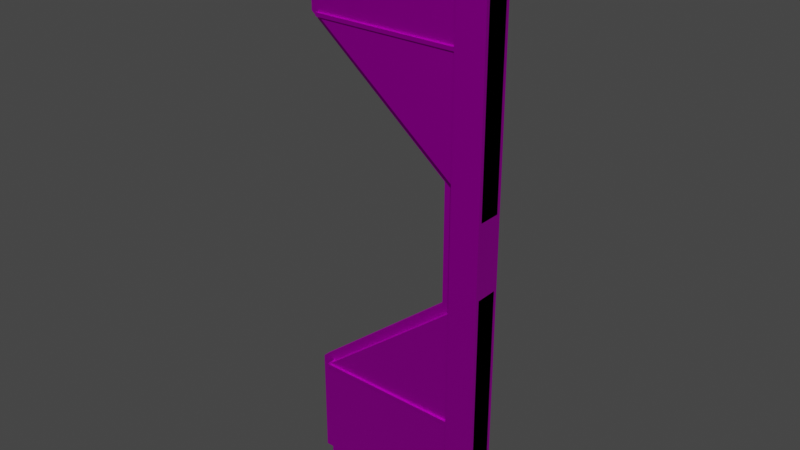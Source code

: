 # Source: heavydoor2.blend  (saved by Blender 2.83.19; exported with 4.5.12 LTS)
import bpy
from mathutils import Matrix  # noqa: F401  (used for matrix-valued properties, if any)

bpy.ops.wm.read_factory_settings(use_empty=True)
scene = bpy.context.scene
scene.name = 'Scene'

# ---- collections
col_collection = bpy.data.collections.new('Collection'); scene.collection.children.link(col_collection)

# ---- images (referenced by path relative to the original .blend; pixels are not part of the script)
import os
ASSET_DIR = os.environ.get("B2B_ASSET_DIR", "")  # directory of the original .blend (textures are referenced by path, not embedded)
HERE = os.path.dirname(os.path.abspath(__file__))  # packed textures are extracted next to this script under _unpacked/

def load_image(name, relpath, width, height, colorspace="sRGB"):
    """Load a texture the original file referenced (path relative to the .blend, or extracted next to this script)."""
    p = next((c for c in (os.path.join(HERE, relpath), os.path.join(ASSET_DIR, relpath)) if relpath and os.path.exists(c)), "")
    if p:
        img = bpy.data.images.load(p, check_existing=True)
        img.name = name
    else:  # same state as the original file: an image datablock whose file is absent (Cycles renders it pink)
        img = bpy.data.images.new(name, width, height)
        img.source = "FILE"
        img.filepath = "//" + (relpath or name)
    img.colorspace_settings.name = colorspace
    return img
img_containment_doors_jpg = load_image('containment_doors.jpg', 'containment_doors.jpg', 1024, 1024, 'sRGB')
img_dirtymetal_jpg = load_image('dirtymetal.jpg', 'dirtymetal.jpg', 1024, 1024, 'sRGB')

# ---- materials (node trees are filled in below, after node groups)
mat_contdoor = bpy.data.materials.new('contdoor')
mat_contdoor.use_transparent_shadow = False
mat_contdoor.roughness = 0.5528
mat_contdoor.specular_intensity = 1.0
mat_contdoor.metallic = 1.0
mat_dirtymetal = bpy.data.materials.new('dirtymetal')
mat_dirtymetal.use_transparent_shadow = False
mat_dirtymetal.roughness = 0.5528
mat_dirtymetal.specular_intensity = 1.0
mat_dirtymetal.metallic = 1.0

# ---- material node trees
mat_contdoor.use_nodes = True; mat_contdoor.node_tree.nodes.clear()
_N = mat_contdoor.node_tree.nodes; _L = mat_contdoor.node_tree.links
n0 = _N.new('ShaderNodeBsdfPrincipled'); n0.name = 'Principled BSDF'; n0.location = (10, 300)
n0.distribution = 'GGX'
n0.subsurface_method = 'BURLEY'
n0.inputs[1].default_value = 1.0
n0.inputs[2].default_value = 0.5528
n0.inputs[3].default_value = 1.45
n0.inputs[13].default_value = 1.0
n0.inputs[27].default_value = (0.0, 0.0, 0.0, 1.0)
n0.inputs[28].default_value = 1.0
n1 = _N.new('ShaderNodeOutputMaterial'); n1.name = 'Material Output'; n1.location = (300, 300)
n2 = _N.new('ShaderNodeNormalMap'); n2.name = 'Normal Map'; n2.location = (-300, -300)
n2.label = 'Normal/Map'
n3 = _N.new('ShaderNodeTexImage'); n3.name = 'Image Texture'; n3.location = (-280, 280)
n3.image = img_containment_doors_jpg
_L.new(n0.outputs[0], n1.inputs[0])
_L.new(n2.outputs[0], n0.inputs[5])
_L.new(n3.outputs[0], n0.inputs[0])
n1.is_active_output = True
mat_dirtymetal.use_nodes = True; mat_dirtymetal.node_tree.nodes.clear()
_N = mat_dirtymetal.node_tree.nodes; _L = mat_dirtymetal.node_tree.links
n0 = _N.new('ShaderNodeBsdfPrincipled'); n0.name = 'Principled BSDF'; n0.location = (10, 300)
n0.distribution = 'GGX'
n0.subsurface_method = 'BURLEY'
n0.inputs[1].default_value = 1.0
n0.inputs[2].default_value = 0.5528
n0.inputs[3].default_value = 1.45
n0.inputs[13].default_value = 1.0
n0.inputs[27].default_value = (0.0, 0.0, 0.0, 1.0)
n0.inputs[28].default_value = 1.0
n1 = _N.new('ShaderNodeOutputMaterial'); n1.name = 'Material Output'; n1.location = (300, 300)
n2 = _N.new('ShaderNodeNormalMap'); n2.name = 'Normal Map'; n2.location = (-300, -300)
n2.label = 'Normal/Map'
n3 = _N.new('ShaderNodeTexImage'); n3.name = 'Image Texture'; n3.location = (-280, 280)
n3.image = img_dirtymetal_jpg
_L.new(n0.outputs[0], n1.inputs[0])
_L.new(n2.outputs[0], n0.inputs[5])
_L.new(n3.outputs[0], n0.inputs[0])
n1.is_active_output = True

# ---- world
world_world = bpy.data.worlds.new('World'); scene.world = world_world
world_world.use_nodes = True; world_world.node_tree.nodes.clear()
_N = world_world.node_tree.nodes; _L = world_world.node_tree.links
n0 = _N.new('ShaderNodeOutputWorld'); n0.name = 'World Output'; n0.location = (300, 300)
n1 = _N.new('ShaderNodeBackground'); n1.name = 'Background'; n1.location = (10, 300)
n1.inputs[0].default_value = (0.05088, 0.05088, 0.05088, 1.0)
_L.new(n1.outputs[0], n0.inputs[0])
n0.is_active_output = True
world_world.color = (0.05088, 0.05088, 0.05088)
world_world.use_sun_shadow = False
world_world.sun_shadow_jitter_overblur = 0.0

# ---- meshes
me_mesh_012 = bpy.data.meshes.new('Mesh.012')
me_mesh_012.from_pydata([(-0.04, -0.06, 0.64), (0.92, -0.06, 1.4), (0.92, -0.06, 0.04), (-0.04, -0.06, 0.04), (0.92, 0.06, 1.4), (-0.04, 0.06, 0.64), (-0.04, 0.06, 0.04), (0.92, 0.06, 0.04), (-0.04, 0.06, 2.564), (0.92, 0.06, 1.8), (0.92, 0.06, 3.16), (-0.04, 0.06, 3.16), (0.92, -0.06, 1.8), (-0.04, -0.06, 2.564), (-0.04, -0.06, 3.16), (0.92, -0.06, 3.16), (0.76, 0.08, 0.04), (0.92, 0.08, 0.04), (0.92, 0.08, 3.16), (0.76, 0.08, 3.16), (0.92, -0.08, 0.04), (0.76, -0.08, 0.04), (0.76, -0.08, 3.16), (0.92, -0.08, 3.16), (-0.12, -0.02, 0.64), (0.68, -0.02, 1.28), (0.68, -0.02, 0.04), (-0.12, -0.02, 0.04), (0.68, 0.02, 1.28), (-0.12, 0.02, 0.64), (-0.12, 0.02, 0.04), (0.68, 0.02, 0.04), (-0.12, 0.02, 2.564), (0.68, 0.02, 1.92), (0.68, 0.02, 3.16), (-0.12, 0.02, 3.16), (0.68, -0.02, 1.92), (-0.12, -0.02, 2.564), (-0.12, -0.02, 3.16), (0.68, -0.02, 3.16), (0.84, -0.02, 1.2), (0.68, -0.02, 1.2), (0.68, -0.02, 2.0), (0.84, -0.02, 2.0), (0.84, 0.02, 2.0), (0.68, 0.02, 2.0), (0.68, 0.02, 1.2), (0.84, 0.02, 1.2), (-0.05, -0.07, 2.56), (-0.05, -0.07, 2.58), (0.76, -0.07, 2.58), (0.76, -0.07, 2.56), (-0.05, 0.07, 2.58), (-0.05, 0.07, 2.56), (0.76, 0.07, 2.56), (0.76, 0.07, 2.58), (-0.05, -0.07, 0.62), (-0.05, -0.07, 0.64), (0.76, -0.07, 0.64), (0.76, -0.07, 0.62), (-0.05, 0.07, 0.64), (-0.05, 0.07, 0.62), (0.76, 0.07, 0.62), (0.76, 0.07, 0.64)], [], [(5, 4, 7, 6), (13, 12, 15, 14), (55, 52, 49, 50), (23, 20, 17, 18), (39, 36, 33, 34), (32, 37, 38, 35), (25, 24, 27, 26), (9, 8, 11, 10), (49, 48, 51, 50), (28, 29, 24, 25), (43, 40, 47, 44), (12, 13, 8, 9), (21, 20, 23, 22), (23, 18, 19, 22), (45, 44, 47, 46), (0, 5, 6, 3), (41, 40, 43, 42), (1, 0, 3, 2), (29, 28, 31, 30), (33, 32, 35, 34), (48, 53, 54, 51), (7, 4, 1, 2), (24, 29, 30, 27), (16, 21, 22, 19), (37, 36, 39, 38), (57, 56, 59, 58), (8, 13, 14, 11), (39, 34, 35, 38), (4, 5, 0, 1), (63, 58, 59, 62), (20, 21, 16, 17), (17, 16, 19, 18), (47, 40, 41, 46), (45, 46, 41, 42), (15, 12, 9, 10), (45, 42, 43, 44), (60, 61, 56, 57), (53, 52, 55, 54), (55, 50, 51, 54), (7, 2, 3, 6), (36, 37, 32, 33), (31, 28, 25, 26), (31, 26, 27, 30), (61, 60, 63, 62), (15, 10, 11, 14), (63, 60, 57, 58), (52, 53, 48, 49), (56, 61, 62, 59)])
me_mesh_012.polygons.foreach_set('use_smooth', [True] * 48)
me_mesh_012.polygons.foreach_set('material_index', [0, 0, 1, 0, 1, 1, 1, 0, 1, 1, 1, 0, 0, 0, 1, 0, 1, 0, 1, 1, 1, 0, 1, 0, 1, 1, 0, 1, 0, 1, 0, 0, 1, 1, 0, 1, 1, 1, 1, 0, 1, 1, 1, 1, 0, 1, 1, 1])
_k = set([(0, 1), (0, 3), (0, 5), (1, 2), (1, 4), (2, 3), (2, 7), (3, 6), (4, 5), (4, 7), (5, 6), (6, 7), (8, 9), (8, 11), (8, 13), (9, 10), (9, 12), (10, 11), (10, 15), (11, 14), (12, 13), (12, 15), (13, 14), (14, 15), (16, 17), (16, 19), (16, 21), (17, 18), (17, 20), (18, 19), (18, 23), (19, 22), (20, 21), (20, 23), (21, 22), (22, 23), (24, 25), (24, 27), (24, 29), (25, 26), (25, 28), (26, 27), (26, 31), (27, 30), (28, 29), (28, 31), (29, 30), (30, 31), (32, 33), (32, 35), (32, 37), (33, 34), (33, 36), (34, 35), (34, 39), (35, 38), (36, 37), (36, 39), (37, 38), (38, 39), (40, 41), (40, 43), (40, 47), (41, 42), (41, 46), (42, 43), (42, 45), (43, 44), (44, 45), (44, 47), (45, 46), (46, 47), (48, 49), (48, 51), (48, 53), (49, 50), (49, 52), (50, 51), (50, 55), (51, 54), (52, 53), (52, 55), (53, 54), (54, 55), (56, 57), (56, 59), (56, 61), (57, 58), (57, 60), (58, 59), (58, 63), (59, 62), (60, 61), (60, 63), (61, 62), (62, 63)])
me_mesh_012.attributes.new('sharp_edge', 'BOOLEAN', 'EDGE').data.foreach_set('value', [ (min(e.vertices), max(e.vertices)) in _k for e in me_mesh_012.edges])
_uv = me_mesh_012.uv_layers.new(name='UVMap')
_uv.uv.foreach_set('vector', [-0.6812, 0.2617, -0.9155, 0.4102, -0.9155, 0.1445, -0.6812, 0.1445, -0.6812, 0.6374, -0.9155, 0.4883, -0.9155, 0.7539, -0.6812, 0.7539, 0.6797, 0.4648, 0.9961, 0.4648, 0.9961, 0.4102, 0.6797, 0.4102, -0.8643, 0.8145, -0.8643, 0.2051, -0.8252, 0.2051, -0.8252, 0.8145, -0.0078, 1.234, -0.0078, 0.75, 0.0078, 0.75, 0.0078, 1.234, 0.0078, 1.001, -0.0078, 1.001, -0.0078, 1.234, 0.0078, 1.234, -0.25, 0.5, 0.0625, 0.25, 0.0625, 0.0156, -0.25, 0.0156, -0.9155, 0.4883, -0.6812, 0.6374, -0.6812, 0.7539, -0.9155, 0.7539, 0.9961, 1.008, 0.9961, 1.0, 0.6797, 1.0, 0.6797, 1.008, -0.25, 0.0078, 0.0625, 0.0078, 0.0625, -0.0078, -0.25, -0.0078, -0.0078, 0.7813, -0.0078, 0.4688, 0.0078, 0.4688, 0.0078, 0.7813, -0.9253, -0.0156, -0.6909, -0.0156, -0.6909, 0.0078, -0.9253, 0.0078, -1.02, 0.2051, -1.06, 0.2051, -1.06, 0.8145, -1.02, 0.8145, -1.06, 0.1191, -1.06, 0.1504, -1.02, 0.1504, -1.02, 0.1191, -0.25, 0.7813, -0.3125, 0.7813, -0.3125, 0.4688, -0.25, 0.4688, -0.7153, 0.2617, -0.686, 0.2617, -0.686, 0.1445, -0.7153, 0.1445, -0.25, 0.4688, -0.3125, 0.4688, -0.3125, 0.7813, -0.25, 0.7813, -0.9155, 0.4102, -0.6812, 0.2617, -0.6812, 0.1445, -0.9155, 0.1445, 0.0625, 0.25, -0.25, 0.5, -0.25, 0.0156, 0.0625, 0.0156, -0.25, 0.75, 0.0625, 1.001, 0.0625, 1.234, -0.25, 1.234, 0.9961, 0.4102, 0.9961, 0.4648, 0.6797, 0.4648, 0.6797, 0.4102, -0.686, 0.1445, -0.686, 0.4102, -0.7153, 0.4102, -0.7153, 0.1445, -0.0078, 0.25, 0.0078, 0.25, 0.0078, 0.0156, -0.0078, 0.0156, -0.0146, 0.0078, -0.0537, 0.0078, -0.0537, 0.6172, -0.0146, 0.6172, 0.0625, 1.001, -0.25, 0.75, -0.25, 1.234, 0.0625, 1.234, 0.9961, 1.008, 0.9961, 1.0, 0.6797, 1.0, 0.6797, 1.008, -0.686, 0.6374, -0.7153, 0.6374, -0.7153, 0.7539, -0.686, 0.7539, -0.25, -0.0078, -0.25, 0.0078, 0.0625, 0.0078, 0.0625, -0.0078, -0.9448, 0.1621, -0.7104, 0.1621, -0.7104, 0.1387, -0.9448, 0.1387, 0.4648, 1.008, 0.4102, 1.008, 0.4102, 1.0, 0.4648, 1.0, -1.06, 0.1191, -1.02, 0.1191, -1.02, 0.1504, -1.06, 0.1504, -1.06, 0.2051, -1.02, 0.2051, -1.02, 0.8145, -1.06, 0.8145, -0.3125, 0.0078, -0.3125, -0.0078, -0.25, -0.0078, -0.25, 0.0078, 0.0078, 0.7813, 0.0078, 0.4688, -0.0078, 0.4688, -0.0078, 0.7813, -0.7153, 0.7539, -0.7153, 0.4883, -0.686, 0.4883, -0.686, 0.7539, -0.25, 0.0078, -0.25, -0.0078, -0.3125, -0.0078, -0.3125, 0.0078, 0.4648, 1.008, 0.4648, 1.0, 0.4102, 1.0, 0.4102, 1.008, 0.9961, 1.0, 0.9961, 1.008, 0.6797, 1.008, 0.6797, 1.0, 0.4648, 1.008, 0.4102, 1.008, 0.4102, 1.0, 0.4648, 1.0, -0.9155, 0.1484, -0.9155, 0.125, -0.6812, 0.125, -0.6812, 0.1484, -0.25, -0.0078, 0.0625, -0.0078, 0.0625, 0.0078, -0.25, 0.0078, 0.0078, 0.0156, 0.0078, 0.5, -0.0078, 0.5, -0.0078, 0.0156, -0.25, 0.0078, -0.25, -0.0078, 0.0625, -0.0078, 0.0625, 0.0078, 0.9961, 1.0, 0.9961, 1.008, 0.6797, 1.008, 0.6797, 1.0, -0.9155, 0.125, -0.9155, 0.1484, -0.6812, 0.1484, -0.6812, 0.125, 0.6797, 0.4648, 0.9961, 0.4648, 0.9961, 0.4102, 0.6797, 0.4102, 0.4648, 1.008, 0.4648, 1.0, 0.4102, 1.0, 0.4102, 1.008, 0.9961, 0.4102, 0.9961, 0.4648, 0.6797, 0.4648, 0.6797, 0.4102])
me_mesh_012.materials.append(mat_contdoor)
me_mesh_012.materials.append(mat_dirtymetal)
me_mesh_012.use_remesh_fix_poles = True
me_mesh_012.use_remesh_preserve_attributes = False
me_mesh_012.use_mirror_vertex_groups = False
me_mesh_012.update()
me_mesh_012.normals_split_custom_set([tuple(v) for v in zip(*[iter([7.92e-11, 1.0, 1.663e-07, 7.92e-11, 1.0, 1.663e-07, 7.92e-11, 1.0, 1.663e-07, 7.92e-11, 1.0, 1.663e-07, -3.466e-10, -1.0, -1.627e-07, -3.466e-10, -1.0, -1.627e-07, -3.466e-10, -1.0, -1.627e-07, -3.466e-10, -1.0, -1.627e-07, 0.0, 0.0, 1.0, 0.0, 0.0, 1.0, 0.0, 0.0, 1.0, 0.0, 0.0, 1.0, 1.0, 0.0, 0.0, 1.0, 0.0, 0.0, 1.0, 0.0, 0.0, 1.0, 0.0, 0.0, 1.0, 0.0, 0.0, 1.0, 0.0, 0.0, 1.0, 0.0, 0.0, 1.0, 0.0, 0.0, -1.0, 0.0, 0.0, -1.0, 0.0, 0.0, -1.0, 0.0, 0.0, -1.0, 0.0, 0.0, 4.049e-10, -1.0, -1.645e-07, 4.049e-10, -1.0, -1.645e-07, 4.049e-10, -1.0, -1.645e-07, 4.049e-10, -1.0, -1.645e-07, 3.466e-10, 1.0, 1.627e-07, 3.466e-10, 1.0, 1.627e-07, 3.466e-10, 1.0, 1.627e-07, 3.466e-10, 1.0, 1.627e-07, 0.0, -1.0, 0.0, 0.0, -1.0, 0.0, 0.0, -1.0, 0.0, 0.0, -1.0, 0.0, -0.6247, 0.0, 0.7809, -0.6247, 0.0, 0.7809, -0.6247, 0.0, 0.7809, -0.6247, 0.0, 0.7809, 1.0, 0.0, 0.0, 1.0, 0.0, 0.0, 1.0, 0.0, 0.0, 1.0, 0.0, 0.0, -0.6225, 0.0, -0.7826, -0.6225, 0.0, -0.7826, -0.6225, 0.0, -0.7826, -0.6225, 0.0, -0.7826, 0.0, -1.0, -1.623e-07, 0.0, -1.0, -1.623e-07, 0.0, -1.0, -1.623e-07, 0.0, -1.0, -1.623e-07, 0.0, 0.0, 1.0, 0.0, 0.0, 1.0, 0.0, 0.0, 1.0, 0.0, 0.0, 1.0, 0.0, 1.0, 1.637e-07, 0.0, 1.0, 1.637e-07, 0.0, 1.0, 1.637e-07, 0.0, 1.0, 1.637e-07, -1.0, 1.345e-08, 0.0, -1.0, 1.345e-08, 0.0, -1.0, 1.345e-08, 0.0, -1.0, 1.345e-08, 0.0, 0.0, -1.0, -1.619e-07, 0.0, -1.0, -1.619e-07, 0.0, -1.0, -1.619e-07, 0.0, -1.0, -1.619e-07, -7.919e-11, -1.0, -1.663e-07, -7.919e-11, -1.0, -1.663e-07, -7.919e-11, -1.0, -1.663e-07, -7.919e-11, -1.0, -1.663e-07, -4.049e-10, 1.0, 1.645e-07, -4.049e-10, 1.0, 1.645e-07, -4.049e-10, 1.0, 1.645e-07, -4.049e-10, 1.0, 1.645e-07, 9.271e-11, 1.0, 1.623e-07, 9.271e-11, 1.0, 1.623e-07, 9.271e-11, 1.0, 1.623e-07, 9.271e-11, 1.0, 1.623e-07, 0.0, 0.0, -1.0, 0.0, 0.0, -1.0, 0.0, 0.0, -1.0, 0.0, 0.0, -1.0, 1.0, 0.0, 0.0, 1.0, 0.0, 0.0, 1.0, 0.0, 0.0, 1.0, 0.0, 0.0, -1.0, -3.725e-08, 0.0, -1.0, -3.725e-08, 0.0, -1.0, -3.725e-08, 0.0, -1.0, -3.725e-08, 0.0, -1.0, 0.0, 0.0, -1.0, 0.0, 0.0, -1.0, 0.0, 0.0, -1.0, 0.0, 0.0, -9.271e-11, -1.0, -1.623e-07, -9.271e-11, -1.0, -1.623e-07, -9.271e-11, -1.0, -1.623e-07, -9.271e-11, -1.0, -1.623e-07, 0.0, -1.0, 0.0, 0.0, -1.0, 0.0, 0.0, -1.0, 0.0, 0.0, -1.0, 0.0, -1.0, 0.0, 0.0, -1.0, 0.0, 0.0, -1.0, 0.0, 0.0, -1.0, 0.0, 0.0, 0.0, 0.0, 1.0, 0.0, 0.0, 1.0, 0.0, 0.0, 1.0, 0.0, 0.0, 1.0, -0.6207, 0.0, 0.784, -0.6207, 0.0, 0.784, -0.6207, 0.0, 0.784, -0.6207, 0.0, 0.784, 1.0, 0.0, 0.0, 1.0, 0.0, 0.0, 1.0, 0.0, 0.0, 1.0, 0.0, 0.0, 0.0, 1.397e-07, -1.0, 0.0, 1.397e-07, -1.0, 0.0, 1.397e-07, -1.0, 0.0, 1.397e-07, -1.0, 0.0, 1.0, 1.623e-07, 0.0, 1.0, 1.623e-07, 0.0, 1.0, 1.623e-07, 0.0, 1.0, 1.623e-07, 0.0, 0.0, -1.0, 0.0, 0.0, -1.0, 0.0, 0.0, -1.0, 0.0, 0.0, -1.0, -1.0, 0.0, 0.0, -1.0, 0.0, 0.0, -1.0, 0.0, 0.0, -1.0, 0.0, 0.0, 1.0, 0.0, 0.0, 1.0, 0.0, 0.0, 1.0, 0.0, 0.0, 1.0, 0.0, 0.0, 0.0, 0.0, 1.0, 0.0, 0.0, 1.0, 0.0, 0.0, 1.0, 0.0, 0.0, 1.0, -1.0, 0.0, 0.0, -1.0, 0.0, 0.0, -1.0, 0.0, 0.0, -1.0, 0.0, 0.0, 0.0, 1.0, 0.0, 0.0, 1.0, 0.0, 0.0, 1.0, 0.0, 0.0, 1.0, 0.0, 1.0, 0.0, 0.0, 1.0, 0.0, 0.0, 1.0, 0.0, 0.0, 1.0, 0.0, 0.0, 0.0, 1.863e-07, -1.0, 0.0, 1.863e-07, -1.0, 0.0, 1.863e-07, -1.0, 0.0, 1.863e-07, -1.0, -0.6269, 0.0, -0.7791, -0.6269, 0.0, -0.7791, -0.6269, 0.0, -0.7791, -0.6269, 0.0, -0.7791, 1.0, 0.0, 0.0, 1.0, 0.0, 0.0, 1.0, 0.0, 0.0, 1.0, 0.0, 0.0, 0.0, 1.863e-07, -1.0, 0.0, 1.863e-07, -1.0, 0.0, 1.863e-07, -1.0, 0.0, 1.863e-07, -1.0, 0.0, 1.0, 0.0, 0.0, 1.0, 0.0, 0.0, 1.0, 0.0, 0.0, 1.0, 0.0, 0.0, 0.0, 1.0, 0.0, 0.0, 1.0, 0.0, 0.0, 1.0, 0.0, 0.0, 1.0, 0.0, 0.0, 1.0, 0.0, 0.0, 1.0, 0.0, 0.0, 1.0, 0.0, 0.0, 1.0, -1.0, 0.0, 0.0, -1.0, 0.0, 0.0, -1.0, 0.0, 0.0, -1.0, 0.0, 0.0, 0.0, 0.0, -1.0, 0.0, 0.0, -1.0, 0.0, 0.0, -1.0, 0.0, 0.0, -1.0])] * 3)])

# ---- objects
ob_heavydoormesh = bpy.data.objects.new('heavyDoorMesh', me_mesh_012)

# ---- transforms, parenting, visibility, modifiers, constraints
ob_heavydoormesh.location = (0.0, 0.0, 0.0)
ob_heavydoormesh.color = (0.8, 0.8, 0.8, 1.0)
ob_heavydoormesh.lineart.crease_threshold = 0.0

# ---- collection membership
col_collection.objects.link(ob_heavydoormesh)

# ---- scene / render settings (as saved in the file)
scene.frame_start = 1; scene.frame_end = 250; scene.frame_set(1)
scene.render.engine = 'BLENDER_EEVEE_NEXT'
scene.render.fps = 25
scene.cycles.use_denoising = False
scene.cycles.samples = 128
scene.cycles.sampling_pattern = 'TABULATED_SOBOL'
scene.cycles.use_adaptive_sampling = False
scene.cycles.use_light_tree = False
scene.view_settings.view_transform = 'Filmic'
bpy.context.view_layer.update()

# ---- added for rendering (the .blend has no active camera and no usable light): camera, sun
cam_auto = bpy.data.cameras.new('AutoCamera')
cam_auto.lens = 50.0
cam_auto.sensor_width = 36.0
cam_auto.clip_end = 1000.0
ob_auto_camera = bpy.data.objects.new('AutoCamera', cam_auto)
scene.collection.objects.link(ob_auto_camera)
ob_auto_camera.location = (3.44645, -3.65574, 4.03716)
ob_auto_camera.rotation_euler = (1.09748, -7.21219e-08, 0.694738)
scene.camera = ob_auto_camera
light_auto_sun = bpy.data.lights.new('AutoSun', 'SUN')
light_auto_sun.energy = 3.0
light_auto_sun.angle = 0.0523599
ob_auto_sun = bpy.data.objects.new('AutoSun', light_auto_sun)
scene.collection.objects.link(ob_auto_sun)
ob_auto_sun.rotation_euler = (0.872665, 0.174533, 0.523599)
bpy.context.view_layer.update()
